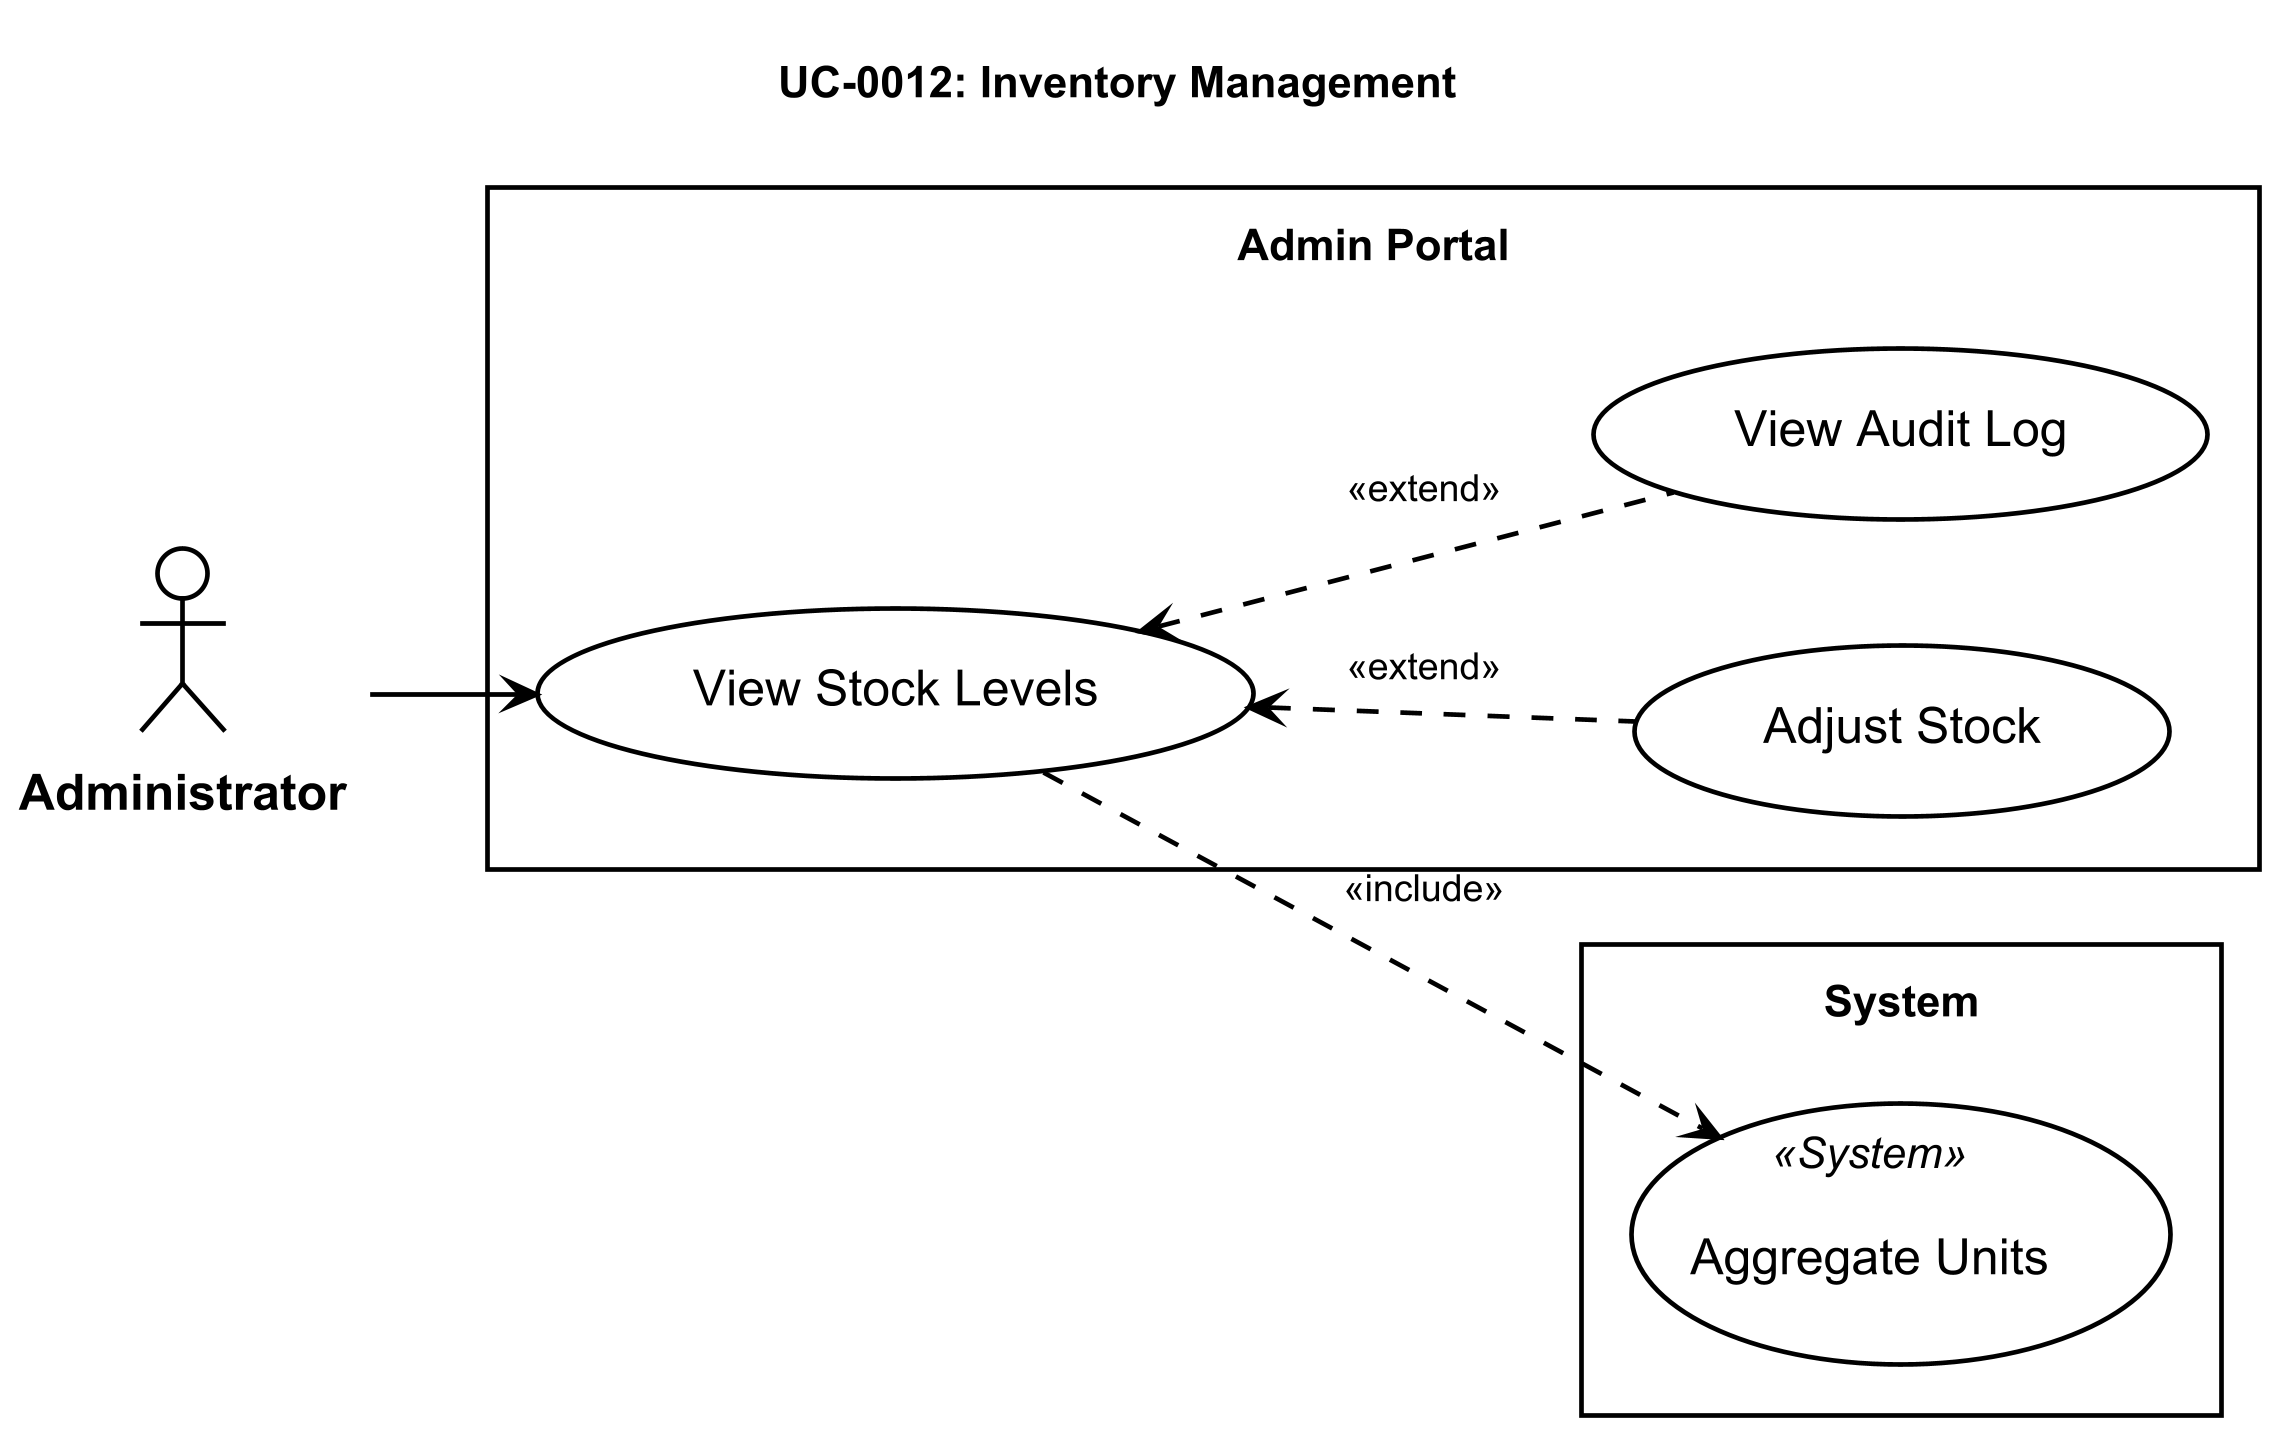

The diagram above was rendered by PlantUML. Its source (embedded in the PNG):
@startuml
!include ../_shared/styles.iuml
title UC-0012: Inventory Management

actor "Administrator" as Admin

rectangle "Admin Portal" {
    usecase "View Stock Levels" as View
    usecase "Adjust Stock" as Adjust
    usecase "View Audit Log" as Audit
}

rectangle "System" {
    usecase "Aggregate Units" as Agg <<System>>
}

Admin --> View
View <.. Adjust : <<extend>>
View <.. Audit : <<extend>>

View ..> Agg : <<include>>

@enduml